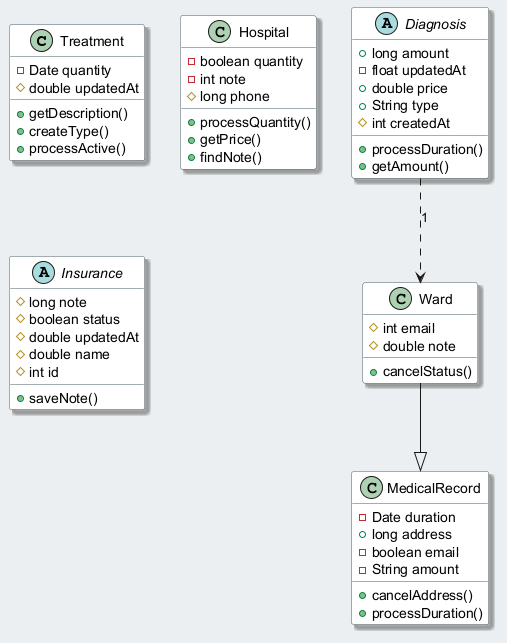

The diagram above was rendered by PlantUML. Its source (embedded in the PNG):
@startuml
skinparam backgroundColor #ECEFF1
skinparam classBackgroundColor #FFFFFF
skinparam classBorderColor #455A64
skinparam shadowing true
class Treatment {
  -Date quantity
  #double updatedAt
  +getDescription()
  +createType()
  +processActive()
}
class Hospital {
  -boolean quantity
  -int note
  #long phone
  +processQuantity()
  +getPrice()
  +findNote()
}
abstract class Insurance {
  #long note
  #boolean status
  #double updatedAt
  #double name
  #int id
  +saveNote()
}
abstract class Diagnosis {
  +long amount
  -float updatedAt
  +double price
  +String type
  #int createdAt
  +processDuration()
  +getAmount()
}
class Ward {
  #int email
  #double note
  +cancelStatus()
}
class MedicalRecord {
  -Date duration
  +long address
  -boolean email
  -String amount
  +cancelAddress()
  +processDuration()
}
Ward --|> MedicalRecord
Diagnosis ..> Ward : "1"
@enduml